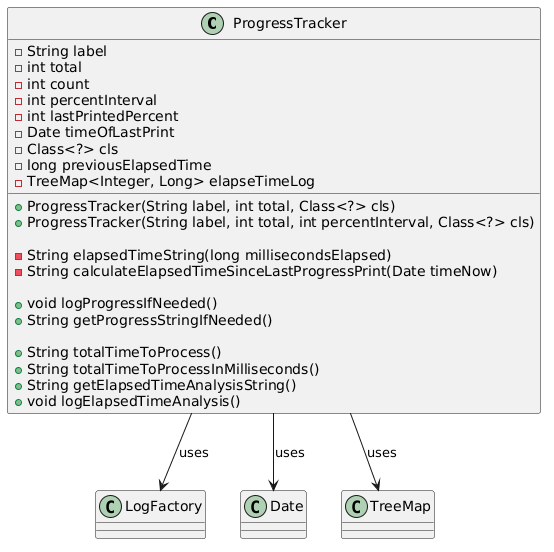

The diagram above was rendered by PlantUML. Its source (embedded in the PNG):
@startuml
class ProgressTracker {

    - String label
    - int total
    - int count
    - int percentInterval
    - int lastPrintedPercent
    - Date timeOfLastPrint
    - Class<?> cls
    - long previousElapsedTime
    - TreeMap<Integer, Long> elapseTimeLog

    + ProgressTracker(String label, int total, Class<?> cls)
    + ProgressTracker(String label, int total, int percentInterval, Class<?> cls)

    - String elapsedTimeString(long millisecondsElapsed)
    - String calculateElapsedTimeSinceLastProgressPrint(Date timeNow)

    + void logProgressIfNeeded()
    + String getProgressStringIfNeeded()

    + String totalTimeToProcess()
    + String totalTimeToProcessInMilliseconds()
    + String getElapsedTimeAnalysisString()
    + void logElapsedTimeAnalysis()

}

class LogFactory

ProgressTracker --> LogFactory : uses
ProgressTracker --> Date : uses
ProgressTracker --> TreeMap : uses
@enduml